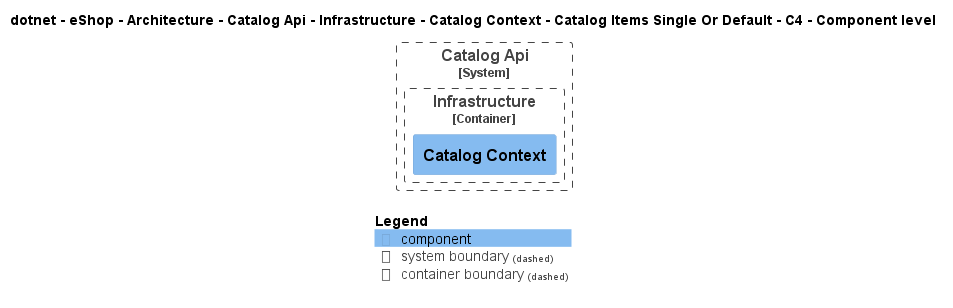

The diagram above was rendered by PlantUML. Its source (embedded in the PNG):
@startuml
!pragma layout smetana
!include ..\..\..\..\..\..\..\..\..\..\..\.c4s\C4_Component.puml

AddElementTag("c4interflow:lifecycle:new", $bgColor=green, $fontColor=#ffffff, $borderColor=green, $shadowing="False")
AddElementTag("c4interflow:lifecycle:changed", $bgColor=orange, $fontColor=#ffffff, $borderColor=orange, $shadowing="False")
AddElementTag("c4interflow:lifecycle:removed", $bgColor=red, $fontColor=#ffffff, $borderColor=red, $shadowing="False")

AddRelTag("c4interflow:lifecycle:new", $textColor=green, $lineColor=green)
AddRelTag("c4interflow:lifecycle:changed", $textColor=orange, $lineColor=orange)
AddRelTag("c4interflow:lifecycle:removed", $textColor=red, $lineColor=red)

SHOW_PERSON_PORTRAIT()
LAYOUT_TOP_DOWN()

skinparam linetype polyline

title dotnet - eShop - Architecture - Catalog Api - Infrastructure - Catalog Context - Catalog Items Single Or Default - C4 - Component level


System_Boundary(dotnet.eShop.Architecture.SoftwareSystems.CatalogApi, "Catalog Api") {
    
Container_Boundary(dotnet.eShop.Architecture.SoftwareSystems.CatalogApi.Containers.Infrastructure, "Infrastructure") {
    Component(dotnet.eShop.Architecture.SoftwareSystems.CatalogApi.Containers.Infrastructure.Components.CatalogContext, "Catalog Context", "", "")
}
}



SHOW_LEGEND()
@enduml